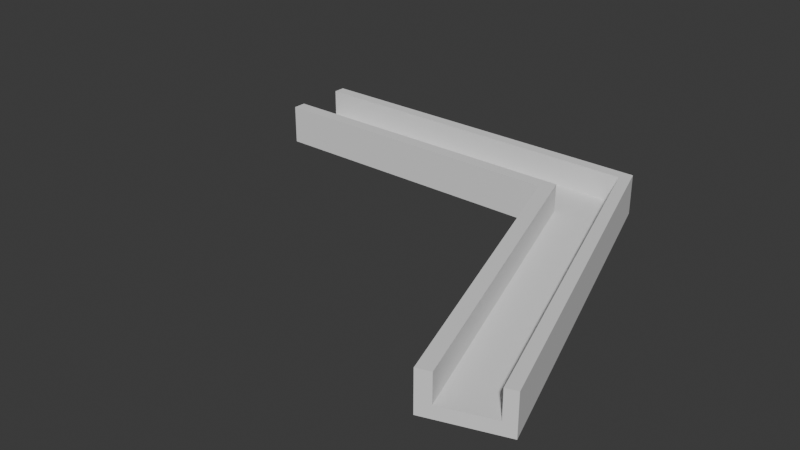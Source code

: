 # Source: rubberledholder.blend  (saved by Blender 4.1.23; exported with 4.5.12 LTS)
import bpy
from mathutils import Matrix  # noqa: F401  (used for matrix-valued properties, if any)

bpy.ops.wm.read_factory_settings(use_empty=True)
scene = bpy.context.scene
scene.name = 'Scene'

# ---- collections
col_collection = bpy.data.collections.new('Collection'); scene.collection.children.link(col_collection)

# ---- world
world_world = bpy.data.worlds.new('World'); scene.world = world_world
world_world.use_nodes = True; world_world.node_tree.nodes.clear()
_N = world_world.node_tree.nodes; _L = world_world.node_tree.links
n0 = _N.new('ShaderNodeOutputWorld'); n0.name = 'World Output'; n0.location = (300, 300)
n1 = _N.new('ShaderNodeBackground'); n1.name = 'Background'; n1.location = (10, 300)
n1.inputs[0].default_value = (0.05088, 0.05088, 0.05088, 1.0)
_L.new(n1.outputs[0], n0.inputs[0])
n0.is_active_output = True
world_world.color = (0.05088, 0.05088, 0.05088)
world_world.use_sun_shadow = False
world_world.sun_shadow_jitter_overblur = 0.0

# ---- meshes
me_plane_001 = bpy.data.meshes.new('Plane.001')
me_plane_001.from_pydata([(-880.6, -1000.0, 0.0), (1131.0, -8907.0, 0.0), (-880.6, 1000.0, 0.0), (1483.0, -8289.0, 0.0), (657.6, -1000.0, 0.0), (925.9, 1000.0, 0.0), (-880.6, -1000.0, -8.0), (1131.0, -8907.0, -8.0), (-880.6, 1000.0, -8.0), (1483.0, -8289.0, -8.0), (657.6, -1000.0, -8.0), (925.9, 1000.0, -8.0), (-880.6, -1000.0, 5.113), (-880.6, 1000.0, 5.113), (1131.0, -8907.0, 5.113), (1483.0, -8289.0, 5.113), (657.6, -1000.0, 5.113), (925.9, 1000.0, 5.113), (886.8, 683.4, -4.0), (708.0, -649.9, -4.0), (-880.6, -649.9, 0.0), (-880.6, 683.4, -4.0), (-880.6, 683.4, 0.0), (-880.6, -649.9, -4.0), (1196.0, -8793.0, -4.0), (1196.0, -8793.0, 0.0), (1430.0, -8381.0, 0.0), (1430.0, -8381.0, -4.0), (-880.6, -649.9, 5.113), (-880.6, 683.4, 5.113), (1196.0, -8793.0, 5.113), (1430.0, -8381.0, 5.113), (708.0, -649.9, 5.113), (886.8, 683.4, 5.113)], [], [(5, 2, 13, 17), (11, 9, 7, 10, 6, 8), (2, 5, 11, 8), (1, 4, 10, 7), (2, 8, 6, 0, 20, 23, 21, 22), (5, 3, 9, 11), (4, 0, 6, 10), (24, 25, 1, 7, 9, 3, 26, 27), (28, 12, 16, 14, 30, 32), (31, 15, 17, 13, 29, 33), (4, 1, 14, 16), (20, 0, 12, 28), (29, 13, 2, 22), (3, 5, 17, 15), (0, 4, 16, 12), (26, 3, 15, 31), (14, 1, 25, 30), (31, 33, 18, 27, 26), (19, 23, 20, 28, 32), (29, 22, 21, 18, 33), (19, 32, 30, 25, 24), (18, 21, 23, 19, 24, 27)])
_uv = me_plane_001.uv_layers.new(name='UVMap')
_uv.uv.foreach_set('vector', [0.0, 0.0, 0.0, 0.0, 0.0, 0.0, 0.0, 0.0, 0.0, 0.0, 0.0, 0.0, 0.0, 0.0, 0.0, 0.0, 0.0, 0.0, 0.0, 0.0, 0.0, 0.0, 0.0, 0.0, 0.0, 0.0, 0.0, 0.0, 0.0, 0.0, 0.0, 0.0, 0.0, 0.0, 0.0, 0.0, 0.0, 0.0, 0.0, 0.0, 0.0, 0.0, 0.0, 0.0, 0.0, 0.0, 0.0, 0.0, 0.0, 0.0, 0.0, 0.0, 0.0, 0.0, 0.0, 0.0, 0.0, 0.0, 0.0, 0.0, 0.0, 0.0, 0.0, 0.0, 0.0, 0.0, 0.0, 0.0, 0.0, 0.0, 0.0, 0.0, 0.0, 0.0, 0.0, 0.0, 0.0, 0.0, 0.0, 0.0, 0.0, 0.0, 0.0, 0.0, 0.0, 0.0, 0.0, 0.0, 0.0, 0.0, 0.0, 0.0, 0.0, 0.0, 0.0, 0.0, 0.0, 0.0, 0.0, 0.0, 0.0, 0.0, 0.0, 0.0, 0.0, 0.0, 0.0, 0.0, 0.0, 0.0, 0.0, 0.0, 0.0, 0.0, 0.0, 0.0, 0.0, 0.0, 0.0, 0.0, 0.0, 0.0, 0.0, 0.0, 0.0, 0.0, 0.0, 0.0, 0.0, 0.0, 0.0, 0.0, 0.0, 0.0, 0.0, 0.0, 0.0, 0.0, 0.0, 0.0, 0.0, 0.0, 0.0, 0.0, 0.0, 0.0, 0.0, 0.0, 0.0, 0.0, 0.0, 0.0, 0.0, 0.0, 0.0, 0.0, 0.0, 0.0, 0.0, 0.0, 0.0, 0.0, 0.0, 0.0, 0.0, 0.0, 0.0, 0.0, 0.0, 0.0, 0.0, 0.0, 0.0, 0.0, 0.0, 0.0, 0.0, 0.0, 0.0, 0.0, 0.0, 0.0, 0.0, 0.0, 0.0, 0.0, 0.0, 0.0, 0.0, 0.0, 0.0, 0.0, 0.0, 0.0, 0.0, 0.0, 0.0, 0.0, 0.0, 0.0, 0.0, 0.0, 0.0, 0.0, 0.0, 0.0, 0.0, 0.0, 0.0, 0.0, 0.0, 0.0, 0.0, 0.0, 0.0, 0.0])
me_plane_001.update()

# ---- objects
ob_plane_004 = bpy.data.objects.new('Plane.004', me_plane_001)

# ---- transforms, parenting, visibility, modifiers, constraints
ob_plane_004.location = (-40.75, 33.99, 4.768e-07)
ob_plane_004.scale = (0.067, 0.0125, 1.0)

# ---- collection membership
col_collection.objects.link(ob_plane_004)

# ---- scene / render settings (as saved in the file)
scene.frame_start = 1; scene.frame_end = 250; scene.frame_set(1)
scene.render.engine = 'BLENDER_EEVEE_NEXT'
scene.cycles.sampling_pattern = 'TABULATED_SOBOL'
scene.eevee.ray_tracing_options.trace_max_roughness = 0.0
bpy.context.view_layer.update()

# ---- added for rendering (the .blend has no active camera and no usable light): camera, sun
cam_auto = bpy.data.cameras.new('AutoCamera')
cam_auto.lens = 50.0
cam_auto.sensor_width = 36.0
cam_auto.clip_end = 3270.84
ob_auto_camera = bpy.data.objects.new('AutoCamera', cam_auto)
scene.collection.objects.link(ob_auto_camera)
ob_auto_camera.location = (165.794, -239.078, 147.655)
ob_auto_camera.rotation_euler = (1.09748, -7.21219e-08, 0.694738)
scene.camera = ob_auto_camera
light_auto_sun = bpy.data.lights.new('AutoSun', 'SUN')
light_auto_sun.energy = 3.0
light_auto_sun.angle = 0.0523599
ob_auto_sun = bpy.data.objects.new('AutoSun', light_auto_sun)
scene.collection.objects.link(ob_auto_sun)
ob_auto_sun.rotation_euler = (0.872665, 0.174533, 0.523599)
bpy.context.view_layer.update()
